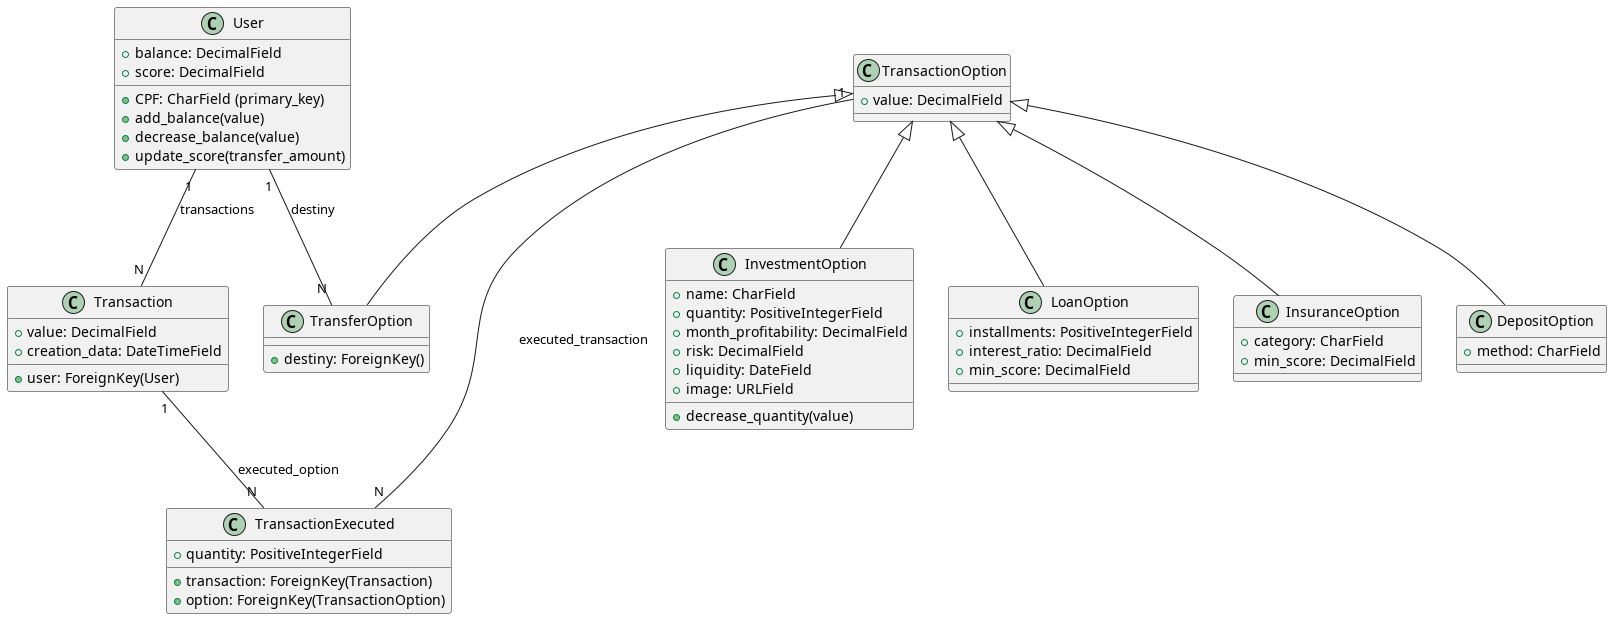

The diagram above was rendered by PlantUML. Its source (embedded in the PNG):
@startuml

skinparam backgroundcolor transparent

class User {
    +CPF: CharField (primary_key)
    +balance: DecimalField
    +score: DecimalField
    +add_balance(value)
    +decrease_balance(value)
    +update_score(transfer_amount)
}

class Transaction {
    +value: DecimalField
    +creation_data: DateTimeField
    +user: ForeignKey(User)
}

class TransactionOption {
    +value: DecimalField
}

class TransactionExecuted {
    +transaction: ForeignKey(Transaction)
    +option: ForeignKey(TransactionOption)
    +quantity: PositiveIntegerField
}

class InvestmentOption {
    +name: CharField
    +quantity: PositiveIntegerField
    +month_profitability: DecimalField
    +risk: DecimalField
    +liquidity: DateField
    +image: URLField
    +decrease_quantity(value)
}

class LoanOption {
    +installments: PositiveIntegerField
    +interest_ratio: DecimalField
    +min_score: DecimalField
}

class InsuranceOption {
    +category: CharField
    +min_score: DecimalField
}

class DepositOption {
    +method: CharField
}

class TransferOption {
    +destiny: ForeignKey()
}

' Class Relationships
User "1" -- "N" Transaction : "transactions"
Transaction "1" -- "N" TransactionExecuted : "executed_option"
TransactionOption <|-- InvestmentOption
TransactionOption <|-- LoanOption
TransactionOption <|-- InsuranceOption
TransactionOption <|-- DepositOption
TransactionOption <|-- TransferOption
TransactionOption "1" -- "N" TransactionExecuted : "executed_transaction"
User "1" -- "N" TransferOption : "destiny"

@enduml